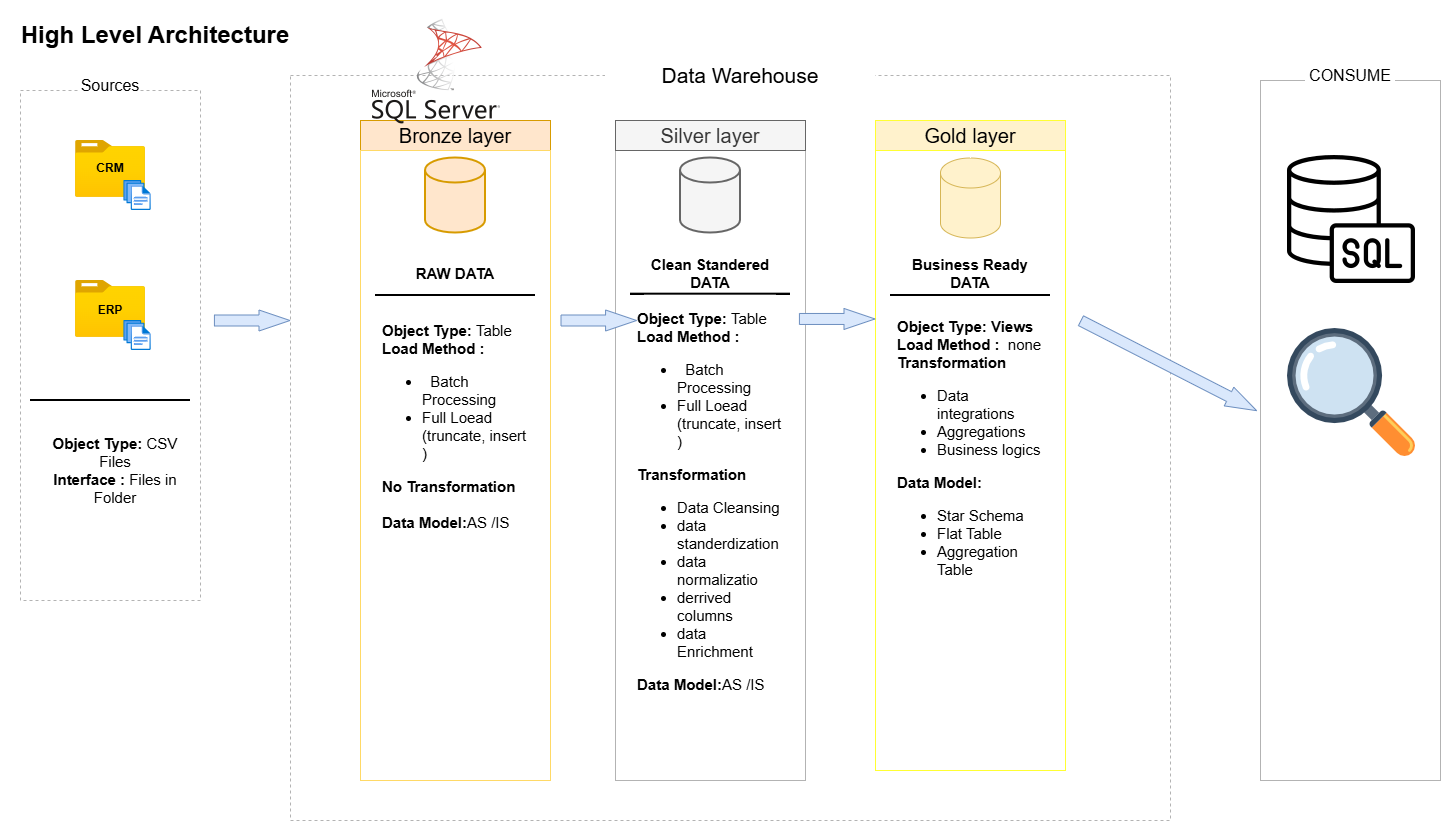

The diagram above was exported from draw.io. Its source (the exported page's mxGraphModel, read from the mxfile embedded in the PNG):
<mxGraphModel dx="4460" dy="2880" grid="1" gridSize="10" guides="1" tooltips="1" connect="1" arrows="1" fold="1" page="1" pageScale="1" pageWidth="1920" pageHeight="1200" background="light-dark(#ffffff, #121212)" math="0" shadow="0">
  <root>
    <mxCell id="0" />
    <mxCell id="1" parent="0" />
    <mxCell id="ew2GvqWMfts2fm3zWpez-12" parent="1" style="rounded=0;whiteSpace=wrap;html=1;dashed=1;strokeColor=#B3B3B3;fillColor=none;verticalAlign=bottom;" value="" vertex="1">
      <mxGeometry height="745" width="880" x="-1620" y="-1125" as="geometry" />
    </mxCell>
    <mxCell id="ew2GvqWMfts2fm3zWpez-1" parent="1" style="text;html=1;whiteSpace=wrap;strokeColor=none;fillColor=none;align=center;verticalAlign=middle;rounded=0;strokeWidth=2;fontStyle=1;fontSize=24;" value="High Level Architecture" vertex="1">
      <mxGeometry height="50" width="310" x="-1910" y="-1190" as="geometry" />
    </mxCell>
    <mxCell id="ew2GvqWMfts2fm3zWpez-2" parent="1" style="rounded=0;whiteSpace=wrap;html=1;fillColor=#ffe6cc;strokeColor=#d79b00;fontSize=20;" value="Bronze layer" vertex="1">
      <mxGeometry height="30" width="190" x="-1550" y="-1080" as="geometry" />
    </mxCell>
    <mxCell id="ew2GvqWMfts2fm3zWpez-3" parent="1" style="rounded=0;whiteSpace=wrap;html=1;fillColor=default;strokeColor=light-dark(#FFD966,#FFFFFF);" value="&lt;span style=&quot;color: rgba(0, 0, 0, 0); font-family: monospace; font-size: 0px; text-align: start; white-space: nowrap;&quot;&gt;%3CmxGraphModel%3E%3Croot%3E%3CmxCell%20id%3D%220%22%2F%3E%3CmxCell%20id%3D%221%22%20parent%3D%220%22%2F%3E%3CmxCell%20id%3D%222%22%20edge%3D%221%22%20parent%3D%221%22%20style%3D%22endArrow%3Dnone%3Bhtml%3D1%3Brounded%3D0%3BstrokeWidth%3D2%3B%22%20value%3D%22%22%3E%3CmxGeometry%20relative%3D%221%22%20as%3D%22geometry%22%3E%3CArray%20as%3D%22points%22%2F%3E%3CmxPoint%20x%3D%22-1880%22%20y%3D%22-800%22%20as%3D%22sourcePoint%22%2F%3E%3CmxPoint%20x%3D%22-1720%22%20y%3D%22-800%22%20as%3D%22targetPoint%22%2F%3E%3C%2FmxGeometry%3E%3C%2FmxCell%3E%3C%2Froot%3E%3C%2FmxGraphModel%3E&lt;/span&gt;" vertex="1">
      <mxGeometry height="630" width="190" x="-1550" y="-1050" as="geometry" />
    </mxCell>
    <mxCell id="ew2GvqWMfts2fm3zWpez-5" parent="1" style="rounded=0;whiteSpace=wrap;html=1;fillColor=default;strokeColor=#B3B3B3;" value="" vertex="1">
      <mxGeometry height="630" width="190" x="-1295" y="-1050" as="geometry" />
    </mxCell>
    <mxCell id="ew2GvqWMfts2fm3zWpez-6" parent="1" style="rounded=0;whiteSpace=wrap;html=1;fillColor=#fff2cc;strokeColor=#FFFF33;fontSize=20;" value="Gold layer" vertex="1">
      <mxGeometry height="30" width="190" x="-1035" y="-1080" as="geometry" />
    </mxCell>
    <mxCell id="ew2GvqWMfts2fm3zWpez-7" parent="1" style="rounded=0;whiteSpace=wrap;html=1;fillColor=default;strokeColor=#FFFF33;" value="" vertex="1">
      <mxGeometry height="620" width="190" x="-1035" y="-1050" as="geometry" />
    </mxCell>
    <mxCell id="ew2GvqWMfts2fm3zWpez-8" parent="1" style="rounded=0;whiteSpace=wrap;html=1;fillColor=#f5f5f5;strokeColor=#666666;fontSize=20;fontColor=#333333;" value="Silver layer" vertex="1">
      <mxGeometry height="30" width="190" x="-1295" y="-1080" as="geometry" />
    </mxCell>
    <mxCell id="ew2GvqWMfts2fm3zWpez-9" parent="1" style="rounded=0;whiteSpace=wrap;html=1;dashed=1;strokeColor=#B3B3B3;fillColor=none;" value="" vertex="1">
      <mxGeometry height="510" width="180" x="-1890" y="-1110" as="geometry" />
    </mxCell>
    <mxCell id="ew2GvqWMfts2fm3zWpez-11" parent="1" style="text;html=1;whiteSpace=wrap;strokeColor=none;fillColor=default;align=center;verticalAlign=middle;rounded=0;fontSize=16;dashed=1;" value="Sources" vertex="1">
      <mxGeometry height="30" width="60" x="-1830" y="-1130" as="geometry" />
    </mxCell>
    <mxCell id="ew2GvqWMfts2fm3zWpez-13" parent="1" style="text;html=1;whiteSpace=wrap;strokeColor=none;fillColor=default;align=center;verticalAlign=middle;rounded=0;fontSize=21;" value="Data Warehouse" vertex="1">
      <mxGeometry height="30" width="270" x="-1305" y="-1140" as="geometry" />
    </mxCell>
    <mxCell id="ew2GvqWMfts2fm3zWpez-15" parent="1" style="rounded=0;whiteSpace=wrap;html=1;strokeColor=#B3B3B3;fillColor=default;" value="" vertex="1">
      <mxGeometry height="700" width="180" x="-650" y="-1120" as="geometry" />
    </mxCell>
    <mxCell id="ew2GvqWMfts2fm3zWpez-16" parent="1" style="text;html=1;whiteSpace=wrap;strokeColor=none;fillColor=default;align=center;verticalAlign=middle;rounded=0;fontSize=16;dashed=1;" value="CONSUME" vertex="1">
      <mxGeometry height="30" width="90" x="-605" y="-1140" as="geometry" />
    </mxCell>
    <mxCell id="ew2GvqWMfts2fm3zWpez-18" parent="1" style="image;aspect=fixed;html=1;points=[];align=center;fontSize=12;image=img/lib/azure2/general/Folder_Blank.svg;" value="" vertex="1">
      <mxGeometry height="56.81" width="70" x="-1835" y="-1060" as="geometry" />
    </mxCell>
    <mxCell id="ew2GvqWMfts2fm3zWpez-23" parent="1" style="image;aspect=fixed;html=1;points=[];align=center;fontSize=12;image=img/lib/azure2/general/Files.svg;" value="" vertex="1">
      <mxGeometry height="30" width="27.43" x="-1786.72" y="-1020" as="geometry" />
    </mxCell>
    <mxCell id="ew2GvqWMfts2fm3zWpez-24" parent="1" style="image;aspect=fixed;html=1;points=[];align=center;fontSize=12;image=img/lib/azure2/general/Folder_Blank.svg;" value="" vertex="1">
      <mxGeometry height="56.81" width="70" x="-1835" y="-920" as="geometry" />
    </mxCell>
    <mxCell id="ew2GvqWMfts2fm3zWpez-25" parent="1" style="image;aspect=fixed;html=1;points=[];align=center;fontSize=12;image=img/lib/azure2/general/Files.svg;" value="" vertex="1">
      <mxGeometry height="30" width="27.43" x="-1786.72" y="-880" as="geometry" />
    </mxCell>
    <mxCell id="ew2GvqWMfts2fm3zWpez-26" parent="1" style="text;html=1;whiteSpace=wrap;strokeColor=none;fillColor=none;align=center;verticalAlign=middle;rounded=0;fontStyle=1" value="CRM" vertex="1">
      <mxGeometry height="30" width="60" x="-1830" y="-1046.5900000000001" as="geometry" />
    </mxCell>
    <mxCell id="ew2GvqWMfts2fm3zWpez-27" parent="1" style="text;html=1;whiteSpace=wrap;strokeColor=none;fillColor=none;align=center;verticalAlign=middle;rounded=0;fontStyle=1" value="ERP" vertex="1">
      <mxGeometry height="19.06" width="60" x="-1830" y="-899.06" as="geometry" />
    </mxCell>
    <mxCell id="ew2GvqWMfts2fm3zWpez-31" edge="1" parent="1" style="endArrow=none;html=1;rounded=0;strokeWidth=2;" value="">
      <mxGeometry relative="1" as="geometry">
        <Array as="points" />
        <mxPoint x="-1880" y="-800" as="sourcePoint" />
        <mxPoint x="-1720" y="-800" as="targetPoint" />
      </mxGeometry>
    </mxCell>
    <mxCell id="ew2GvqWMfts2fm3zWpez-32" parent="1" style="text;html=1;whiteSpace=wrap;strokeColor=none;fillColor=none;align=center;verticalAlign=middle;rounded=0;horizontal=1;fontSize=15;" value="&lt;b&gt;Object Type:&lt;/b&gt; CSV Files&lt;div&gt;&lt;b&gt;Interface :&lt;/b&gt; Files in Folder&lt;/div&gt;" vertex="1">
      <mxGeometry height="80" width="150" x="-1870" y="-770" as="geometry" />
    </mxCell>
    <mxCell id="ew2GvqWMfts2fm3zWpez-33" parent="1" style="shape=cylinder3;whiteSpace=wrap;html=1;boundedLbl=1;backgroundOutline=1;size=15;fillColor=#fff2cc;strokeColor=#d6b656;" value="" vertex="1">
      <mxGeometry height="80" width="60" x="-970" y="-1042.5" as="geometry" />
    </mxCell>
    <mxCell id="ew2GvqWMfts2fm3zWpez-34" parent="1" style="strokeWidth=2;html=1;shape=mxgraph.flowchart.database;whiteSpace=wrap;fillColor=#f5f5f5;fontColor=#333333;strokeColor=#666666;" value="" vertex="1">
      <mxGeometry height="75" width="60" x="-1230" y="-1042.5" as="geometry" />
    </mxCell>
    <mxCell id="ew2GvqWMfts2fm3zWpez-35" parent="1" style="strokeWidth=2;html=1;shape=mxgraph.flowchart.database;whiteSpace=wrap;fillColor=#ffe6cc;strokeColor=#d79b00;" value="" vertex="1">
      <mxGeometry height="75" width="60" x="-1485" y="-1042.5" as="geometry" />
    </mxCell>
    <mxCell id="ew2GvqWMfts2fm3zWpez-40" edge="1" parent="1" style="shape=flexArrow;endArrow=classic;html=1;rounded=0;exitX=1.019;exitY=0.307;exitDx=0;exitDy=0;exitPerimeter=0;width=11;endSize=10;endWidth=9;fillColor=#dae8fc;strokeColor=#6c8ebf;" value="">
      <mxGeometry height="50" relative="1" width="50" as="geometry">
        <mxPoint x="-1696.5800000000002" y="-880" as="sourcePoint" />
        <mxPoint x="-1620" y="-880" as="targetPoint" />
      </mxGeometry>
    </mxCell>
    <mxCell id="ew2GvqWMfts2fm3zWpez-41" edge="1" parent="1" style="shape=flexArrow;endArrow=classic;html=1;rounded=0;exitX=1.019;exitY=0.307;exitDx=0;exitDy=0;exitPerimeter=0;width=11;endSize=10;endWidth=9;fillColor=#dae8fc;strokeColor=#6c8ebf;" value="">
      <mxGeometry height="50" relative="1" width="50" as="geometry">
        <mxPoint x="-1350.0000000000002" y="-880" as="sourcePoint" />
        <mxPoint x="-1273.42" y="-880" as="targetPoint" />
      </mxGeometry>
    </mxCell>
    <mxCell id="ew2GvqWMfts2fm3zWpez-42" edge="1" parent="1" style="shape=flexArrow;endArrow=classic;html=1;rounded=0;exitX=1.019;exitY=0.307;exitDx=0;exitDy=0;exitPerimeter=0;width=11;endSize=10;endWidth=9;fillColor=#dae8fc;strokeColor=#6c8ebf;" value="">
      <mxGeometry height="50" relative="1" width="50" as="geometry">
        <mxPoint x="-1111.5800000000002" y="-881.54" as="sourcePoint" />
        <mxPoint x="-1035" y="-881.54" as="targetPoint" />
      </mxGeometry>
    </mxCell>
    <mxCell id="ew2GvqWMfts2fm3zWpez-43" edge="1" parent="1" style="shape=flexArrow;endArrow=classic;html=1;rounded=0;exitX=1.019;exitY=0.307;exitDx=0;exitDy=0;exitPerimeter=0;width=11;endSize=10;endWidth=9;fillColor=#dae8fc;strokeColor=#6c8ebf;entryX=-0.019;entryY=0.472;entryDx=0;entryDy=0;entryPerimeter=0;" target="ew2GvqWMfts2fm3zWpez-15" value="">
      <mxGeometry height="50" relative="1" width="50" as="geometry">
        <mxPoint x="-830.0000000000002" y="-880" as="sourcePoint" />
        <mxPoint x="-753.4200000000001" y="-880" as="targetPoint" />
      </mxGeometry>
    </mxCell>
    <mxCell id="ew2GvqWMfts2fm3zWpez-44" parent="1" style="text;html=1;whiteSpace=wrap;strokeColor=none;fillColor=none;align=center;verticalAlign=middle;rounded=0;horizontal=1;fontSize=15;" value="&lt;b&gt;RAW DATA&lt;/b&gt;" vertex="1">
      <mxGeometry height="45" width="150" x="-1530" y="-950" as="geometry" />
    </mxCell>
    <mxCell id="ew2GvqWMfts2fm3zWpez-45" parent="1" style="text;html=1;whiteSpace=wrap;strokeColor=none;fillColor=none;align=center;verticalAlign=middle;rounded=0;horizontal=1;fontSize=15;" value="&lt;b&gt;Clean Standered&lt;br&gt;DATA&lt;/b&gt;" vertex="1">
      <mxGeometry height="45" width="150" x="-1275" y="-950" as="geometry" />
    </mxCell>
    <mxCell id="ew2GvqWMfts2fm3zWpez-46" parent="1" style="text;html=1;whiteSpace=wrap;strokeColor=none;fillColor=none;align=center;verticalAlign=middle;rounded=0;horizontal=1;fontSize=15;" value="&lt;b&gt;Business Ready&lt;br&gt;DATA&lt;/b&gt;" vertex="1">
      <mxGeometry height="45" width="150" x="-1015" y="-950" as="geometry" />
    </mxCell>
    <mxCell id="ew2GvqWMfts2fm3zWpez-47" edge="1" parent="1" style="endArrow=none;html=1;rounded=0;strokeWidth=2;" value="">
      <mxGeometry relative="1" as="geometry">
        <Array as="points" />
        <mxPoint x="-1535" y="-905" as="sourcePoint" />
        <mxPoint x="-1375" y="-905" as="targetPoint" />
      </mxGeometry>
    </mxCell>
    <mxCell id="ew2GvqWMfts2fm3zWpez-48" edge="1" parent="1" style="endArrow=none;html=1;rounded=0;strokeWidth=2;" value="">
      <mxGeometry relative="1" as="geometry">
        <Array as="points">
          <mxPoint x="-1200" y="-906.33" />
        </Array>
        <mxPoint x="-1280" y="-906.33" as="sourcePoint" />
        <mxPoint x="-1120" y="-906.33" as="targetPoint" />
      </mxGeometry>
    </mxCell>
    <mxCell id="ew2GvqWMfts2fm3zWpez-49" edge="1" parent="1" style="endArrow=none;html=1;rounded=0;strokeWidth=2;" value="">
      <mxGeometry relative="1" as="geometry">
        <Array as="points" />
        <mxPoint x="-1020" y="-905" as="sourcePoint" />
        <mxPoint x="-860" y="-905" as="targetPoint" />
      </mxGeometry>
    </mxCell>
    <mxCell id="ew2GvqWMfts2fm3zWpez-50" parent="1" style="text;html=1;whiteSpace=wrap;strokeColor=none;fillColor=none;align=left;verticalAlign=middle;rounded=0;horizontal=1;fontSize=15;" value="&lt;b&gt;Object Type: &lt;/b&gt;Table&lt;div&gt;&lt;b&gt;Load Method :&lt;/b&gt;&lt;br&gt;&lt;ul style=&quot;&quot;&gt;&lt;li style=&quot;&quot;&gt;&amp;nbsp;&amp;nbsp;Batch Processing&lt;/li&gt;&lt;li style=&quot;&quot;&gt;Full Loead (truncate, insert )&lt;/li&gt;&lt;/ul&gt;&lt;b&gt;No Transformation&lt;/b&gt;&lt;/div&gt;&lt;div&gt;&lt;br style=&quot;background-color: transparent; color: light-dark(rgb(0, 0, 0), rgb(255, 255, 255));&quot;&gt;&lt;b style=&quot;background-color: transparent; color: light-dark(rgb(0, 0, 0), rgb(255, 255, 255));&quot;&gt;Data Model:&lt;/b&gt;&lt;span style=&quot;background-color: transparent; color: light-dark(rgb(0, 0, 0), rgb(255, 255, 255));&quot;&gt;AS /IS&lt;/span&gt;&lt;br style=&quot;background-color: transparent; color: light-dark(rgb(0, 0, 0), rgb(255, 255, 255));&quot;&gt;&lt;/div&gt;" vertex="1">
      <mxGeometry height="250" width="150" x="-1530" y="-899.06" as="geometry" />
    </mxCell>
    <mxCell id="ew2GvqWMfts2fm3zWpez-53" parent="1" style="text;html=1;whiteSpace=wrap;strokeColor=none;fillColor=none;align=left;verticalAlign=middle;rounded=0;horizontal=1;fontSize=15;" value="&lt;b&gt;Object Type: Views&lt;/b&gt;&lt;div&gt;&lt;b&gt;Load Method :&amp;nbsp;&lt;/b&gt;&amp;nbsp;none&lt;br&gt;&lt;b&gt;Transformation&lt;/b&gt;&lt;/div&gt;&lt;div&gt;&lt;ul&gt;&lt;li&gt;Data integrations&lt;/li&gt;&lt;li&gt;Aggregations&lt;/li&gt;&lt;li&gt;Business logics&lt;/li&gt;&lt;/ul&gt;&lt;b style=&quot;background-color: transparent; color: light-dark(rgb(0, 0, 0), rgb(255, 255, 255));&quot;&gt;Data Model:&lt;/b&gt;&lt;br style=&quot;background-color: transparent; color: light-dark(rgb(0, 0, 0), rgb(255, 255, 255));&quot;&gt;&lt;/div&gt;&lt;div&gt;&lt;ul&gt;&lt;li&gt;&lt;span style=&quot;background-color: transparent; color: light-dark(rgb(0, 0, 0), rgb(255, 255, 255));&quot;&gt;Star Schema&lt;/span&gt;&lt;/li&gt;&lt;li&gt;Flat Table&lt;/li&gt;&lt;li&gt;Aggregation Table&lt;/li&gt;&lt;/ul&gt;&lt;/div&gt;" vertex="1">
      <mxGeometry height="270" width="150" x="-1015" y="-880" as="geometry" />
    </mxCell>
    <mxCell id="ew2GvqWMfts2fm3zWpez-54" parent="1" style="text;html=1;whiteSpace=wrap;strokeColor=none;fillColor=none;align=left;verticalAlign=middle;rounded=0;horizontal=1;fontSize=15;" value="&lt;b&gt;Object Type: &lt;/b&gt;Table&lt;div&gt;&lt;b&gt;Load Method :&lt;/b&gt;&lt;br&gt;&lt;ul style=&quot;&quot;&gt;&lt;li style=&quot;&quot;&gt;&amp;nbsp;&amp;nbsp;Batch Processing&lt;/li&gt;&lt;li style=&quot;&quot;&gt;Full Loead (truncate, insert )&lt;/li&gt;&lt;/ul&gt;&lt;b&gt;Transformation&lt;/b&gt;&lt;br&gt;&lt;ul style=&quot;&quot;&gt;&lt;li style=&quot;&quot;&gt;Data Cleansing&lt;/li&gt;&lt;li style=&quot;&quot;&gt;data standerdization&lt;/li&gt;&lt;li style=&quot;&quot;&gt;data normalizatio&lt;/li&gt;&lt;li style=&quot;&quot;&gt;derrived columns&lt;/li&gt;&lt;li style=&quot;&quot;&gt;data Enrichment&lt;/li&gt;&lt;/ul&gt;&lt;/div&gt;&lt;div&gt;&lt;b style=&quot;background-color: transparent; color: light-dark(rgb(0, 0, 0), rgb(255, 255, 255));&quot;&gt;Data Model:&lt;/b&gt;&lt;span style=&quot;background-color: transparent; color: light-dark(rgb(0, 0, 0), rgb(255, 255, 255));&quot;&gt;AS /IS&lt;/span&gt;&lt;br style=&quot;background-color: transparent; color: light-dark(rgb(0, 0, 0), rgb(255, 255, 255));&quot;&gt;&lt;/div&gt;" vertex="1">
      <mxGeometry height="400" width="150" x="-1275" y="-899.06" as="geometry" />
    </mxCell>
    <UserObject label="&lt;img src=&quot;https://cdn-icons-png.flaticon.com/128/5815/5815886.png&quot; alt=&quot;Sql server&quot;&gt;" link="&lt;img src=&quot;https://cdn-icons-png.flaticon.com/128/5815/5815886.png&quot; alt=&quot;Sql server&quot;&gt;" id="ew2GvqWMfts2fm3zWpez-55">
      <mxCell parent="1" style="text;whiteSpace=wrap;html=1;" vertex="1">
        <mxGeometry height="153.19" width="130" x="-625" y="-1052.25" as="geometry" />
      </mxCell>
    </UserObject>
    <UserObject label="&lt;img src=&quot;https://cdn-icons-png.flaticon.com/128/954/954591.png&quot; alt=&quot;Search&quot;&gt;" link="&lt;img src=&quot;https://cdn-icons-png.flaticon.com/128/954/954591.png&quot; alt=&quot;Search&quot;&gt;" id="ew2GvqWMfts2fm3zWpez-56">
      <mxCell parent="1" style="text;whiteSpace=wrap;html=1;" vertex="1">
        <mxGeometry height="139.06" width="135" x="-625" y="-879.06" as="geometry" />
      </mxCell>
    </UserObject>
    <UserObject label="&lt;img src=&quot;https://cdn-icons-png.flaticon.com/128/5968/5968364.png&quot; alt=&quot;Sql server&quot;&gt;" link="&lt;img src=&quot;https://cdn-icons-png.flaticon.com/128/5968/5968364.png&quot; alt=&quot;Sql server&quot;&gt;" id="ew2GvqWMfts2fm3zWpez-58">
      <mxCell parent="1" style="text;whiteSpace=wrap;html=1;" vertex="1">
        <mxGeometry height="50" width="200" x="-1540" y="-1200" as="geometry" />
      </mxCell>
    </UserObject>
  </root>
</mxGraphModel>